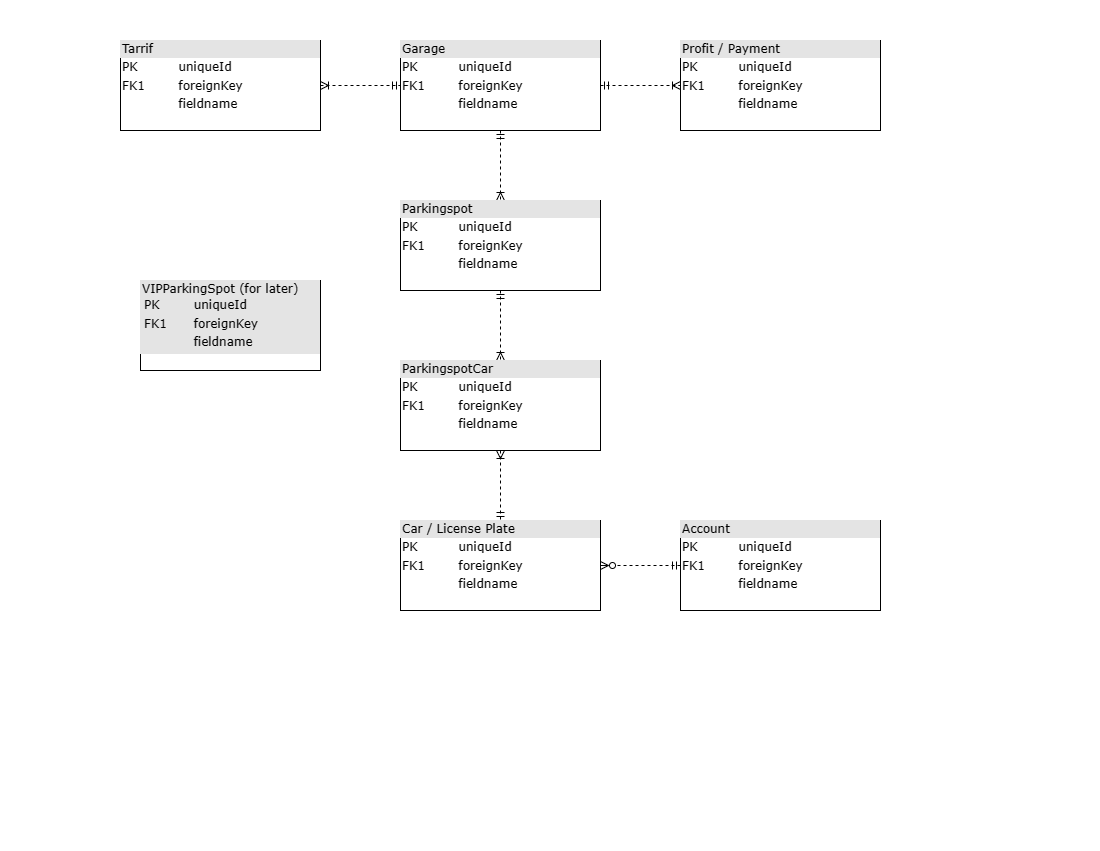

The diagram above was exported from draw.io. Its source (the exported page's mxGraphModel, read from the mxfile embedded in the PNG):
<mxGraphModel dx="1436" dy="874" grid="1" gridSize="10" guides="1" tooltips="1" connect="1" arrows="1" fold="1" page="1" pageScale="1" pageWidth="1100" pageHeight="850" background="none" math="0" shadow="0">
  <root>
    <mxCell id="0" />
    <mxCell id="1" parent="0" />
    <mxCell id="_7ovSjmSDmJy9LDwvFcY-19" value="" style="rounded=0;whiteSpace=wrap;html=1;strokeColor=none;" vertex="1" parent="1">
      <mxGeometry width="1100" height="850" as="geometry" />
    </mxCell>
    <mxCell id="_7ovSjmSDmJy9LDwvFcY-7" style="edgeStyle=orthogonalEdgeStyle;rounded=0;orthogonalLoop=1;jettySize=auto;html=1;entryX=0.5;entryY=0;entryDx=0;entryDy=0;dashed=1;endArrow=ERoneToMany;endFill=0;startArrow=ERmandOne;startFill=0;" edge="1" parent="1" source="_7ovSjmSDmJy9LDwvFcY-1" target="_7ovSjmSDmJy9LDwvFcY-5">
      <mxGeometry relative="1" as="geometry" />
    </mxCell>
    <mxCell id="_7ovSjmSDmJy9LDwvFcY-18" style="edgeStyle=orthogonalEdgeStyle;rounded=0;orthogonalLoop=1;jettySize=auto;html=1;entryX=0;entryY=0.5;entryDx=0;entryDy=0;dashed=1;endArrow=ERoneToMany;endFill=0;startArrow=ERmandOne;startFill=0;" edge="1" parent="1" source="_7ovSjmSDmJy9LDwvFcY-1" target="_7ovSjmSDmJy9LDwvFcY-17">
      <mxGeometry relative="1" as="geometry" />
    </mxCell>
    <mxCell id="_7ovSjmSDmJy9LDwvFcY-1" value="&lt;div style=&quot;box-sizing:border-box;width:100%;background:#e4e4e4;padding:2px;&quot;&gt;Garage&lt;/div&gt;&lt;table style=&quot;width:100%;font-size:1em;&quot; cellpadding=&quot;2&quot; cellspacing=&quot;0&quot;&gt;&lt;tbody&gt;&lt;tr&gt;&lt;td&gt;PK&lt;/td&gt;&lt;td&gt;uniqueId&lt;/td&gt;&lt;/tr&gt;&lt;tr&gt;&lt;td&gt;FK1&lt;/td&gt;&lt;td&gt;foreignKey&lt;/td&gt;&lt;/tr&gt;&lt;tr&gt;&lt;td&gt;&lt;/td&gt;&lt;td&gt;fieldname&lt;/td&gt;&lt;/tr&gt;&lt;/tbody&gt;&lt;/table&gt;" style="verticalAlign=top;align=left;overflow=fill;html=1;rounded=0;shadow=0;comic=0;labelBackgroundColor=none;strokeWidth=1;fontFamily=Verdana;fontSize=12" vertex="1" parent="1">
      <mxGeometry x="400" y="40" width="200" height="90" as="geometry" />
    </mxCell>
    <mxCell id="_7ovSjmSDmJy9LDwvFcY-2" value="&lt;div style=&quot;box-sizing:border-box;width:100%;background:#e4e4e4;padding:2px;&quot;&gt;Car / License Plate&lt;/div&gt;&lt;table style=&quot;width:100%;font-size:1em;&quot; cellpadding=&quot;2&quot; cellspacing=&quot;0&quot;&gt;&lt;tbody&gt;&lt;tr&gt;&lt;td&gt;PK&lt;/td&gt;&lt;td&gt;uniqueId&lt;/td&gt;&lt;/tr&gt;&lt;tr&gt;&lt;td&gt;FK1&lt;/td&gt;&lt;td&gt;foreignKey&lt;/td&gt;&lt;/tr&gt;&lt;tr&gt;&lt;td&gt;&lt;/td&gt;&lt;td&gt;fieldname&lt;/td&gt;&lt;/tr&gt;&lt;/tbody&gt;&lt;/table&gt;" style="verticalAlign=top;align=left;overflow=fill;html=1;rounded=0;shadow=0;comic=0;labelBackgroundColor=none;strokeWidth=1;fontFamily=Verdana;fontSize=12" vertex="1" parent="1">
      <mxGeometry x="400" y="520" width="200" height="90" as="geometry" />
    </mxCell>
    <mxCell id="_7ovSjmSDmJy9LDwvFcY-16" style="edgeStyle=orthogonalEdgeStyle;rounded=0;orthogonalLoop=1;jettySize=auto;html=1;entryX=0;entryY=0.5;entryDx=0;entryDy=0;endArrow=ERmandOne;endFill=0;dashed=1;startArrow=ERoneToMany;startFill=0;" edge="1" parent="1" source="_7ovSjmSDmJy9LDwvFcY-3" target="_7ovSjmSDmJy9LDwvFcY-1">
      <mxGeometry relative="1" as="geometry" />
    </mxCell>
    <mxCell id="_7ovSjmSDmJy9LDwvFcY-3" value="&lt;div style=&quot;box-sizing:border-box;width:100%;background:#e4e4e4;padding:2px;&quot;&gt;Tarrif&lt;/div&gt;&lt;table style=&quot;width:100%;font-size:1em;&quot; cellpadding=&quot;2&quot; cellspacing=&quot;0&quot;&gt;&lt;tbody&gt;&lt;tr&gt;&lt;td&gt;PK&lt;/td&gt;&lt;td&gt;uniqueId&lt;/td&gt;&lt;/tr&gt;&lt;tr&gt;&lt;td&gt;FK1&lt;/td&gt;&lt;td&gt;foreignKey&lt;/td&gt;&lt;/tr&gt;&lt;tr&gt;&lt;td&gt;&lt;/td&gt;&lt;td&gt;fieldname&lt;/td&gt;&lt;/tr&gt;&lt;/tbody&gt;&lt;/table&gt;" style="verticalAlign=top;align=left;overflow=fill;html=1;rounded=0;shadow=0;comic=0;labelBackgroundColor=none;strokeWidth=1;fontFamily=Verdana;fontSize=12" vertex="1" parent="1">
      <mxGeometry x="120" y="40" width="200" height="90" as="geometry" />
    </mxCell>
    <mxCell id="_7ovSjmSDmJy9LDwvFcY-9" style="edgeStyle=orthogonalEdgeStyle;rounded=0;orthogonalLoop=1;jettySize=auto;html=1;entryX=1;entryY=0.5;entryDx=0;entryDy=0;endArrow=ERzeroToMany;endFill=0;startArrow=ERmandOne;startFill=0;dashed=1;" edge="1" parent="1" source="_7ovSjmSDmJy9LDwvFcY-4" target="_7ovSjmSDmJy9LDwvFcY-2">
      <mxGeometry relative="1" as="geometry" />
    </mxCell>
    <mxCell id="_7ovSjmSDmJy9LDwvFcY-4" value="&lt;div style=&quot;box-sizing:border-box;width:100%;background:#e4e4e4;padding:2px;&quot;&gt;Account&lt;/div&gt;&lt;table style=&quot;width:100%;font-size:1em;&quot; cellpadding=&quot;2&quot; cellspacing=&quot;0&quot;&gt;&lt;tbody&gt;&lt;tr&gt;&lt;td&gt;PK&lt;/td&gt;&lt;td&gt;uniqueId&lt;/td&gt;&lt;/tr&gt;&lt;tr&gt;&lt;td&gt;FK1&lt;/td&gt;&lt;td&gt;foreignKey&lt;/td&gt;&lt;/tr&gt;&lt;tr&gt;&lt;td&gt;&lt;/td&gt;&lt;td&gt;fieldname&lt;/td&gt;&lt;/tr&gt;&lt;/tbody&gt;&lt;/table&gt;" style="verticalAlign=top;align=left;overflow=fill;html=1;rounded=0;shadow=0;comic=0;labelBackgroundColor=none;strokeWidth=1;fontFamily=Verdana;fontSize=12" vertex="1" parent="1">
      <mxGeometry x="680" y="520" width="200" height="90" as="geometry" />
    </mxCell>
    <mxCell id="_7ovSjmSDmJy9LDwvFcY-14" style="edgeStyle=orthogonalEdgeStyle;rounded=0;orthogonalLoop=1;jettySize=auto;html=1;entryX=0.5;entryY=0;entryDx=0;entryDy=0;endArrow=ERoneToMany;endFill=0;startArrow=ERmandOne;startFill=0;dashed=1;" edge="1" parent="1" source="_7ovSjmSDmJy9LDwvFcY-5" target="_7ovSjmSDmJy9LDwvFcY-13">
      <mxGeometry relative="1" as="geometry" />
    </mxCell>
    <mxCell id="_7ovSjmSDmJy9LDwvFcY-5" value="&lt;div style=&quot;box-sizing:border-box;width:100%;background:#e4e4e4;padding:2px;&quot;&gt;Parkingspot&lt;/div&gt;&lt;table style=&quot;width:100%;font-size:1em;&quot; cellpadding=&quot;2&quot; cellspacing=&quot;0&quot;&gt;&lt;tbody&gt;&lt;tr&gt;&lt;td&gt;PK&lt;/td&gt;&lt;td&gt;uniqueId&lt;/td&gt;&lt;/tr&gt;&lt;tr&gt;&lt;td&gt;FK1&lt;/td&gt;&lt;td&gt;foreignKey&lt;/td&gt;&lt;/tr&gt;&lt;tr&gt;&lt;td&gt;&lt;/td&gt;&lt;td&gt;fieldname&lt;/td&gt;&lt;/tr&gt;&lt;/tbody&gt;&lt;/table&gt;" style="verticalAlign=top;align=left;overflow=fill;html=1;rounded=0;shadow=0;comic=0;labelBackgroundColor=none;strokeWidth=1;fontFamily=Verdana;fontSize=12" vertex="1" parent="1">
      <mxGeometry x="400" y="200" width="200" height="90" as="geometry" />
    </mxCell>
    <mxCell id="_7ovSjmSDmJy9LDwvFcY-12" value="&lt;div style=&quot;box-sizing:border-box;width:100%;background:#e4e4e4;padding:2px;&quot;&gt;VIPParkingSpot (for later)&lt;table style=&quot;background-color: initial; font-size: 1em; width: 100%;&quot; cellpadding=&quot;2&quot; cellspacing=&quot;0&quot;&gt;&lt;tbody&gt;&lt;tr&gt;&lt;td&gt;PK&lt;/td&gt;&lt;td&gt;uniqueId&lt;/td&gt;&lt;/tr&gt;&lt;tr&gt;&lt;td&gt;FK1&lt;/td&gt;&lt;td&gt;foreignKey&lt;/td&gt;&lt;/tr&gt;&lt;tr&gt;&lt;td&gt;&lt;/td&gt;&lt;td&gt;fieldname&lt;/td&gt;&lt;/tr&gt;&lt;/tbody&gt;&lt;/table&gt;&lt;/div&gt;" style="verticalAlign=top;align=left;overflow=fill;html=1;rounded=0;shadow=0;comic=0;labelBackgroundColor=none;strokeWidth=1;fontFamily=Verdana;fontSize=12" vertex="1" parent="1">
      <mxGeometry x="140" y="280" width="180" height="90" as="geometry" />
    </mxCell>
    <mxCell id="_7ovSjmSDmJy9LDwvFcY-15" style="edgeStyle=orthogonalEdgeStyle;rounded=0;orthogonalLoop=1;jettySize=auto;html=1;entryX=0.5;entryY=0;entryDx=0;entryDy=0;endArrow=ERmandOne;endFill=0;startArrow=ERoneToMany;startFill=0;dashed=1;" edge="1" parent="1" source="_7ovSjmSDmJy9LDwvFcY-13" target="_7ovSjmSDmJy9LDwvFcY-2">
      <mxGeometry relative="1" as="geometry" />
    </mxCell>
    <mxCell id="_7ovSjmSDmJy9LDwvFcY-13" value="&lt;div style=&quot;box-sizing:border-box;width:100%;background:#e4e4e4;padding:2px;&quot;&gt;ParkingspotCar&lt;/div&gt;&lt;table style=&quot;width:100%;font-size:1em;&quot; cellpadding=&quot;2&quot; cellspacing=&quot;0&quot;&gt;&lt;tbody&gt;&lt;tr&gt;&lt;td&gt;PK&lt;/td&gt;&lt;td&gt;uniqueId&lt;/td&gt;&lt;/tr&gt;&lt;tr&gt;&lt;td&gt;FK1&lt;/td&gt;&lt;td&gt;foreignKey&lt;/td&gt;&lt;/tr&gt;&lt;tr&gt;&lt;td&gt;&lt;/td&gt;&lt;td&gt;fieldname&lt;/td&gt;&lt;/tr&gt;&lt;/tbody&gt;&lt;/table&gt;" style="verticalAlign=top;align=left;overflow=fill;html=1;rounded=0;shadow=0;comic=0;labelBackgroundColor=none;strokeWidth=1;fontFamily=Verdana;fontSize=12" vertex="1" parent="1">
      <mxGeometry x="400" y="360" width="200" height="90" as="geometry" />
    </mxCell>
    <mxCell id="_7ovSjmSDmJy9LDwvFcY-17" value="&lt;div style=&quot;box-sizing:border-box;width:100%;background:#e4e4e4;padding:2px;&quot;&gt;Profit / Payment&lt;/div&gt;&lt;table style=&quot;width:100%;font-size:1em;&quot; cellpadding=&quot;2&quot; cellspacing=&quot;0&quot;&gt;&lt;tbody&gt;&lt;tr&gt;&lt;td&gt;PK&lt;/td&gt;&lt;td&gt;uniqueId&lt;/td&gt;&lt;/tr&gt;&lt;tr&gt;&lt;td&gt;FK1&lt;/td&gt;&lt;td&gt;foreignKey&lt;/td&gt;&lt;/tr&gt;&lt;tr&gt;&lt;td&gt;&lt;/td&gt;&lt;td&gt;fieldname&lt;/td&gt;&lt;/tr&gt;&lt;/tbody&gt;&lt;/table&gt;" style="verticalAlign=top;align=left;overflow=fill;html=1;rounded=0;shadow=0;comic=0;labelBackgroundColor=none;strokeWidth=1;fontFamily=Verdana;fontSize=12" vertex="1" parent="1">
      <mxGeometry x="680" y="40" width="200" height="90" as="geometry" />
    </mxCell>
  </root>
</mxGraphModel>